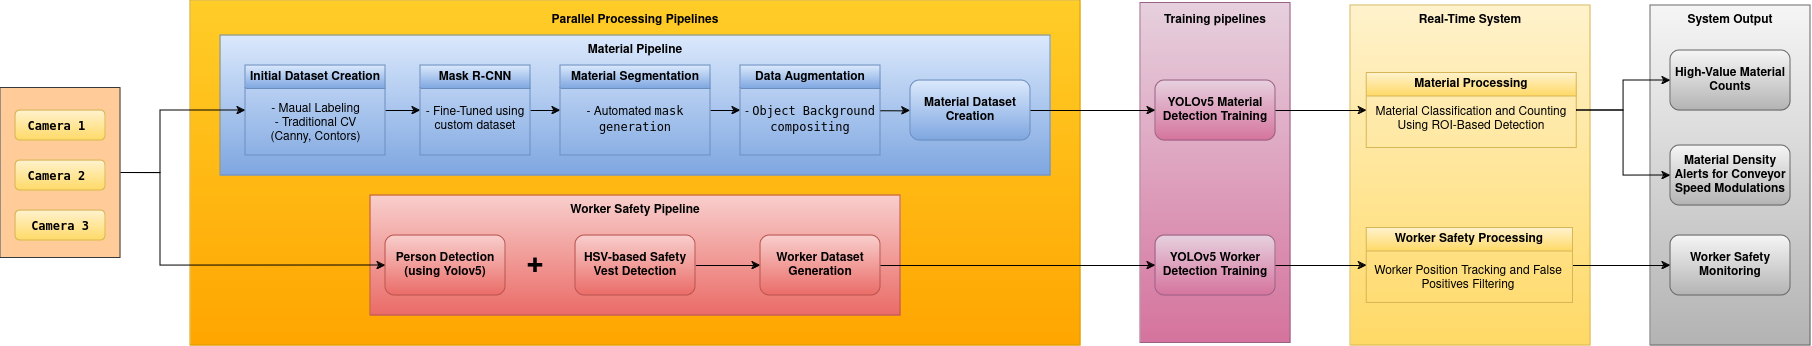

The diagram above was exported from draw.io. Its source (the exported page's mxGraphModel, read from the mxfile embedded in the PNG):
<mxGraphModel dx="2476" dy="1445" grid="1" gridSize="10" guides="1" tooltips="1" connect="1" arrows="1" fold="1" page="1" pageScale="1" pageWidth="850" pageHeight="1100" math="0" shadow="0">
  <root>
    <mxCell id="0" />
    <mxCell id="1" parent="0" />
    <mxCell id="4K3c4QT-hbHRRHxGFG9l-9" value="" style="rounded=0;whiteSpace=wrap;html=1;fillColor=#ffcd28;gradientColor=#ffa500;strokeColor=#d79b00;" vertex="1" parent="1">
      <mxGeometry x="300" y="75" width="890" height="345" as="geometry" />
    </mxCell>
    <mxCell id="4K3c4QT-hbHRRHxGFG9l-10" value="&lt;b&gt;Parallel Processing Pipelines &lt;/b&gt;" style="text;html=1;align=center;verticalAlign=middle;whiteSpace=wrap;rounded=0;" vertex="1" parent="1">
      <mxGeometry x="650" y="80" width="190" height="30" as="geometry" />
    </mxCell>
    <mxCell id="4K3c4QT-hbHRRHxGFG9l-11" value="" style="rounded=0;whiteSpace=wrap;html=1;fillColor=#dae8fc;gradientColor=#7ea6e0;strokeColor=#6c8ebf;" vertex="1" parent="1">
      <mxGeometry x="330" y="110" width="830" height="140" as="geometry" />
    </mxCell>
    <mxCell id="4K3c4QT-hbHRRHxGFG9l-12" value="&lt;b&gt; Material Pipeline&lt;/b&gt;" style="text;html=1;align=center;verticalAlign=middle;whiteSpace=wrap;rounded=0;" vertex="1" parent="1">
      <mxGeometry x="695" y="110" width="100" height="30" as="geometry" />
    </mxCell>
    <mxCell id="4K3c4QT-hbHRRHxGFG9l-73" style="edgeStyle=orthogonalEdgeStyle;rounded=0;orthogonalLoop=1;jettySize=auto;html=1;exitX=1;exitY=0.5;exitDx=0;exitDy=0;entryX=0;entryY=0.25;entryDx=0;entryDy=0;" edge="1" parent="1" source="4K3c4QT-hbHRRHxGFG9l-14" target="4K3c4QT-hbHRRHxGFG9l-17">
      <mxGeometry relative="1" as="geometry" />
    </mxCell>
    <mxCell id="4K3c4QT-hbHRRHxGFG9l-14" value="Initial Dataset Creation" style="swimlane;whiteSpace=wrap;html=1;fillColor=#dae8fc;gradientColor=#7ea6e0;strokeColor=#6c8ebf;" vertex="1" parent="1">
      <mxGeometry x="355" y="140" width="140" height="90" as="geometry" />
    </mxCell>
    <mxCell id="4K3c4QT-hbHRRHxGFG9l-15" value="&lt;div&gt;- Maual Labeling&lt;/div&gt;&lt;div&gt;- Traditional CV (Canny, Contors) &lt;br&gt;&lt;/div&gt;" style="text;html=1;align=center;verticalAlign=middle;whiteSpace=wrap;rounded=0;" vertex="1" parent="4K3c4QT-hbHRRHxGFG9l-14">
      <mxGeometry x="19.75" y="43.5" width="100.5" height="28" as="geometry" />
    </mxCell>
    <mxCell id="4K3c4QT-hbHRRHxGFG9l-76" style="edgeStyle=orthogonalEdgeStyle;rounded=0;orthogonalLoop=1;jettySize=auto;html=1;exitX=1;exitY=0.5;exitDx=0;exitDy=0;entryX=0;entryY=0.5;entryDx=0;entryDy=0;" edge="1" parent="1" source="4K3c4QT-hbHRRHxGFG9l-16" target="4K3c4QT-hbHRRHxGFG9l-18">
      <mxGeometry relative="1" as="geometry" />
    </mxCell>
    <mxCell id="4K3c4QT-hbHRRHxGFG9l-16" value="Mask R-CNN" style="swimlane;whiteSpace=wrap;html=1;fillColor=#dae8fc;gradientColor=#7ea6e0;strokeColor=#6c8ebf;" vertex="1" parent="1">
      <mxGeometry x="530" y="140" width="110" height="90" as="geometry" />
    </mxCell>
    <mxCell id="4K3c4QT-hbHRRHxGFG9l-17" value="- Fine-Tuned using custom dataset" style="text;html=1;align=center;verticalAlign=middle;whiteSpace=wrap;rounded=0;" vertex="1" parent="4K3c4QT-hbHRRHxGFG9l-16">
      <mxGeometry y="36.5" width="110" height="35" as="geometry" />
    </mxCell>
    <mxCell id="4K3c4QT-hbHRRHxGFG9l-77" style="edgeStyle=orthogonalEdgeStyle;rounded=0;orthogonalLoop=1;jettySize=auto;html=1;exitX=1;exitY=0.5;exitDx=0;exitDy=0;entryX=0;entryY=0.25;entryDx=0;entryDy=0;" edge="1" parent="1" source="4K3c4QT-hbHRRHxGFG9l-18" target="4K3c4QT-hbHRRHxGFG9l-21">
      <mxGeometry relative="1" as="geometry" />
    </mxCell>
    <mxCell id="4K3c4QT-hbHRRHxGFG9l-18" value="Material Segmentation" style="swimlane;whiteSpace=wrap;html=1;fillColor=#dae8fc;gradientColor=#7ea6e0;strokeColor=#6c8ebf;" vertex="1" parent="1">
      <mxGeometry x="670" y="140" width="150" height="90" as="geometry" />
    </mxCell>
    <mxCell id="4K3c4QT-hbHRRHxGFG9l-19" value="&lt;div&gt;- Automated &lt;code&gt;mask generation&lt;/code&gt;&lt;br&gt;&lt;/div&gt;" style="text;html=1;align=center;verticalAlign=middle;whiteSpace=wrap;rounded=0;" vertex="1" parent="4K3c4QT-hbHRRHxGFG9l-18">
      <mxGeometry x="10" y="36.5" width="130" height="35" as="geometry" />
    </mxCell>
    <mxCell id="4K3c4QT-hbHRRHxGFG9l-20" value="Data Augmentation" style="swimlane;whiteSpace=wrap;html=1;fillColor=#dae8fc;gradientColor=#7ea6e0;strokeColor=#6c8ebf;" vertex="1" parent="1">
      <mxGeometry x="850" y="140" width="140" height="90" as="geometry" />
    </mxCell>
    <mxCell id="4K3c4QT-hbHRRHxGFG9l-21" value="&lt;div&gt;- &lt;code&gt;Object Background compositing&lt;/code&gt;&lt;br&gt;&lt;/div&gt;" style="text;html=1;align=center;verticalAlign=middle;whiteSpace=wrap;rounded=0;" vertex="1" parent="4K3c4QT-hbHRRHxGFG9l-20">
      <mxGeometry y="36.5" width="140" height="35" as="geometry" />
    </mxCell>
    <mxCell id="4K3c4QT-hbHRRHxGFG9l-22" value="" style="rounded=0;whiteSpace=wrap;html=1;fillColor=#f8cecc;gradientColor=#ea6b66;strokeColor=#b85450;" vertex="1" parent="1">
      <mxGeometry x="480" y="270" width="530" height="120" as="geometry" />
    </mxCell>
    <mxCell id="4K3c4QT-hbHRRHxGFG9l-23" value="&lt;b&gt;Worker Safety Pipeline&lt;/b&gt;" style="text;html=1;align=center;verticalAlign=middle;whiteSpace=wrap;rounded=0;" vertex="1" parent="1">
      <mxGeometry x="675" y="270" width="140" height="30" as="geometry" />
    </mxCell>
    <mxCell id="4K3c4QT-hbHRRHxGFG9l-26" value="&lt;font style=&quot;font-size: 30px;&quot;&gt;&lt;b&gt;+&lt;/b&gt;&lt;/font&gt;" style="text;html=1;align=center;verticalAlign=middle;whiteSpace=wrap;rounded=0;" vertex="1" parent="1">
      <mxGeometry x="615" y="325" width="60" height="30" as="geometry" />
    </mxCell>
    <mxCell id="4K3c4QT-hbHRRHxGFG9l-27" value="&lt;b&gt;Person Detection (using Yolov5)&lt;/b&gt;" style="rounded=1;whiteSpace=wrap;html=1;fillColor=#f8cecc;gradientColor=#ea6b66;strokeColor=#b85450;" vertex="1" parent="1">
      <mxGeometry x="495" y="310" width="120" height="60" as="geometry" />
    </mxCell>
    <mxCell id="4K3c4QT-hbHRRHxGFG9l-79" style="edgeStyle=orthogonalEdgeStyle;rounded=0;orthogonalLoop=1;jettySize=auto;html=1;exitX=1;exitY=0.5;exitDx=0;exitDy=0;" edge="1" parent="1" source="4K3c4QT-hbHRRHxGFG9l-29" target="4K3c4QT-hbHRRHxGFG9l-30">
      <mxGeometry relative="1" as="geometry" />
    </mxCell>
    <mxCell id="4K3c4QT-hbHRRHxGFG9l-29" value="&lt;b&gt;HSV-based Safety Vest Detection &lt;/b&gt;" style="rounded=1;whiteSpace=wrap;html=1;fillColor=#f8cecc;gradientColor=#ea6b66;strokeColor=#b85450;" vertex="1" parent="1">
      <mxGeometry x="685" y="310" width="120" height="60" as="geometry" />
    </mxCell>
    <mxCell id="4K3c4QT-hbHRRHxGFG9l-30" value="&lt;b&gt;Worker Dataset Generation  &lt;/b&gt;" style="rounded=1;whiteSpace=wrap;html=1;fillColor=#f8cecc;gradientColor=#ea6b66;strokeColor=#b85450;" vertex="1" parent="1">
      <mxGeometry x="870" y="310" width="120" height="60" as="geometry" />
    </mxCell>
    <mxCell id="4K3c4QT-hbHRRHxGFG9l-31" value="&lt;b&gt;Material Dataset Creation &lt;br&gt;&lt;/b&gt;" style="rounded=1;whiteSpace=wrap;html=1;fillColor=#dae8fc;gradientColor=#7ea6e0;strokeColor=#6c8ebf;" vertex="1" parent="1">
      <mxGeometry x="1020" y="155" width="120" height="60" as="geometry" />
    </mxCell>
    <mxCell id="4K3c4QT-hbHRRHxGFG9l-32" value="" style="rounded=0;whiteSpace=wrap;html=1;fillColor=#e6d0de;gradientColor=#d5739d;strokeColor=#996185;" vertex="1" parent="1">
      <mxGeometry x="1250" y="77.5" width="150" height="340" as="geometry" />
    </mxCell>
    <mxCell id="4K3c4QT-hbHRRHxGFG9l-33" value="&lt;b&gt;YOLOv5 Material Detection Training &lt;/b&gt;" style="rounded=1;whiteSpace=wrap;html=1;fillColor=#e6d0de;gradientColor=#d5739d;strokeColor=#996185;" vertex="1" parent="1">
      <mxGeometry x="1265" y="155" width="120" height="60" as="geometry" />
    </mxCell>
    <mxCell id="4K3c4QT-hbHRRHxGFG9l-34" value="&lt;b&gt;YOLOv5 Worker Detection Training &lt;/b&gt;" style="rounded=1;whiteSpace=wrap;html=1;fillColor=#e6d0de;gradientColor=#d5739d;strokeColor=#996185;" vertex="1" parent="1">
      <mxGeometry x="1265" y="310" width="120" height="60" as="geometry" />
    </mxCell>
    <mxCell id="4K3c4QT-hbHRRHxGFG9l-45" value="" style="rounded=0;whiteSpace=wrap;html=1;fillColor=#fff2cc;gradientColor=#ffd966;strokeColor=#d6b656;" vertex="1" parent="1">
      <mxGeometry x="1460" y="80" width="240" height="340" as="geometry" />
    </mxCell>
    <mxCell id="4K3c4QT-hbHRRHxGFG9l-46" value="&lt;b&gt;Real-Time System&lt;/b&gt;" style="text;html=1;align=center;verticalAlign=middle;whiteSpace=wrap;rounded=0;" vertex="1" parent="1">
      <mxGeometry x="1520" y="80" width="120" height="30" as="geometry" />
    </mxCell>
    <mxCell id="4K3c4QT-hbHRRHxGFG9l-47" value="Material Processing" style="swimlane;whiteSpace=wrap;html=1;fillColor=#fff2cc;gradientColor=#ffd966;strokeColor=#d6b656;" vertex="1" parent="1">
      <mxGeometry x="1476.25" y="147.5" width="210" height="75" as="geometry" />
    </mxCell>
    <mxCell id="4K3c4QT-hbHRRHxGFG9l-48" value="Material Classification and Counting Using ROI-Based Detection" style="text;html=1;align=center;verticalAlign=middle;whiteSpace=wrap;rounded=0;" vertex="1" parent="4K3c4QT-hbHRRHxGFG9l-47">
      <mxGeometry x="-3.119999999999999" y="26.5" width="216.25" height="40" as="geometry" />
    </mxCell>
    <mxCell id="4K3c4QT-hbHRRHxGFG9l-49" value="Worker Safety Processing" style="swimlane;whiteSpace=wrap;html=1;fillColor=#fff2cc;gradientColor=#ffd966;strokeColor=#d6b656;" vertex="1" parent="1">
      <mxGeometry x="1476.25" y="302.5" width="206.25" height="75" as="geometry" />
    </mxCell>
    <mxCell id="4K3c4QT-hbHRRHxGFG9l-50" value="Worker Position Tracking and False Positives Filtering" style="text;html=1;align=center;verticalAlign=middle;whiteSpace=wrap;rounded=0;" vertex="1" parent="4K3c4QT-hbHRRHxGFG9l-49">
      <mxGeometry x="2.5" y="30" width="197.5" height="40" as="geometry" />
    </mxCell>
    <mxCell id="4K3c4QT-hbHRRHxGFG9l-72" style="edgeStyle=orthogonalEdgeStyle;rounded=0;orthogonalLoop=1;jettySize=auto;html=1;exitX=1;exitY=0.5;exitDx=0;exitDy=0;entryX=0;entryY=0.5;entryDx=0;entryDy=0;" edge="1" parent="1" source="4K3c4QT-hbHRRHxGFG9l-61" target="4K3c4QT-hbHRRHxGFG9l-27">
      <mxGeometry relative="1" as="geometry">
        <Array as="points">
          <mxPoint x="270" y="248" />
          <mxPoint x="270" y="340" />
        </Array>
      </mxGeometry>
    </mxCell>
    <mxCell id="4K3c4QT-hbHRRHxGFG9l-74" style="edgeStyle=orthogonalEdgeStyle;rounded=0;orthogonalLoop=1;jettySize=auto;html=1;exitX=1;exitY=0.5;exitDx=0;exitDy=0;entryX=0;entryY=0.5;entryDx=0;entryDy=0;" edge="1" parent="1" source="4K3c4QT-hbHRRHxGFG9l-61" target="4K3c4QT-hbHRRHxGFG9l-14">
      <mxGeometry relative="1" as="geometry">
        <Array as="points">
          <mxPoint x="270" y="248" />
          <mxPoint x="270" y="185" />
        </Array>
      </mxGeometry>
    </mxCell>
    <mxCell id="4K3c4QT-hbHRRHxGFG9l-61" value="" style="rounded=0;whiteSpace=wrap;html=1;fillColor=#ffcc99;strokeColor=#36393d;" vertex="1" parent="1">
      <mxGeometry x="110" y="162.5" width="120" height="170" as="geometry" />
    </mxCell>
    <mxCell id="4K3c4QT-hbHRRHxGFG9l-62" value="&lt;b&gt;&lt;span class=&quot;router-outlet-wrapper ng-tns-c1267595333-0&quot;&gt;&lt;pre&gt;&lt;code&gt;Camera &lt;span class=&quot;hljs-number&quot;&gt;1&lt;/span&gt; &lt;/code&gt;&lt;/pre&gt;&lt;/span&gt;&lt;/b&gt;" style="rounded=1;whiteSpace=wrap;html=1;fillColor=#fff2cc;gradientColor=#ffd966;strokeColor=#d6b656;" vertex="1" parent="1">
      <mxGeometry x="125" y="185" width="90" height="30" as="geometry" />
    </mxCell>
    <mxCell id="4K3c4QT-hbHRRHxGFG9l-63" value="&lt;span class=&quot;router-outlet-wrapper ng-tns-c1267595333-0&quot;&gt;&lt;pre&gt;&lt;b&gt;&lt;code&gt;Camera 2 &lt;/code&gt;&lt;/b&gt;&lt;/pre&gt;&lt;/span&gt;" style="rounded=1;whiteSpace=wrap;html=1;fillColor=#fff2cc;gradientColor=#ffd966;strokeColor=#d6b656;" vertex="1" parent="1">
      <mxGeometry x="125" y="235" width="90" height="30" as="geometry" />
    </mxCell>
    <mxCell id="4K3c4QT-hbHRRHxGFG9l-64" value="&lt;b&gt;&lt;span class=&quot;router-outlet-wrapper ng-tns-c1267595333-0&quot;&gt;&lt;pre&gt;&lt;code&gt;Camera 3&lt;/code&gt;&lt;/pre&gt;&lt;/span&gt;&lt;/b&gt;" style="rounded=1;whiteSpace=wrap;html=1;fillColor=#fff2cc;gradientColor=#ffd966;strokeColor=#d6b656;" vertex="1" parent="1">
      <mxGeometry x="125" y="285" width="90" height="30" as="geometry" />
    </mxCell>
    <mxCell id="4K3c4QT-hbHRRHxGFG9l-65" value="" style="rounded=0;whiteSpace=wrap;html=1;fillColor=#f5f5f5;strokeColor=#666666;gradientColor=#b3b3b3;" vertex="1" parent="1">
      <mxGeometry x="1760" y="80" width="160" height="340" as="geometry" />
    </mxCell>
    <mxCell id="4K3c4QT-hbHRRHxGFG9l-66" value="&lt;b&gt;System Output&lt;/b&gt;" style="text;html=1;align=center;verticalAlign=middle;whiteSpace=wrap;rounded=0;" vertex="1" parent="1">
      <mxGeometry x="1795" y="80" width="90" height="30" as="geometry" />
    </mxCell>
    <mxCell id="4K3c4QT-hbHRRHxGFG9l-67" value="&lt;b&gt;High-Value Material Counts&lt;/b&gt;" style="rounded=1;whiteSpace=wrap;html=1;fillColor=#f5f5f5;strokeColor=#666666;gradientColor=#b3b3b3;" vertex="1" parent="1">
      <mxGeometry x="1780" y="125" width="120" height="60" as="geometry" />
    </mxCell>
    <mxCell id="4K3c4QT-hbHRRHxGFG9l-68" value="&lt;b&gt;Material Density Alerts for Conveyor Speed Modulations &lt;/b&gt;" style="rounded=1;whiteSpace=wrap;html=1;fillColor=#f5f5f5;gradientColor=#b3b3b3;strokeColor=#666666;" vertex="1" parent="1">
      <mxGeometry x="1780" y="220" width="120" height="60" as="geometry" />
    </mxCell>
    <mxCell id="4K3c4QT-hbHRRHxGFG9l-69" value="&lt;b&gt;Worker Safety Monitoring&lt;/b&gt;" style="rounded=1;whiteSpace=wrap;html=1;fillColor=#f5f5f5;gradientColor=#b3b3b3;strokeColor=#666666;" vertex="1" parent="1">
      <mxGeometry x="1780" y="310" width="120" height="60" as="geometry" />
    </mxCell>
    <mxCell id="4K3c4QT-hbHRRHxGFG9l-78" style="edgeStyle=orthogonalEdgeStyle;rounded=0;orthogonalLoop=1;jettySize=auto;html=1;exitX=1;exitY=0.25;exitDx=0;exitDy=0;entryX=0;entryY=0.5;entryDx=0;entryDy=0;" edge="1" parent="1" source="4K3c4QT-hbHRRHxGFG9l-21" target="4K3c4QT-hbHRRHxGFG9l-31">
      <mxGeometry relative="1" as="geometry" />
    </mxCell>
    <mxCell id="4K3c4QT-hbHRRHxGFG9l-80" style="edgeStyle=orthogonalEdgeStyle;rounded=0;orthogonalLoop=1;jettySize=auto;html=1;exitX=1;exitY=0.5;exitDx=0;exitDy=0;" edge="1" parent="1" source="4K3c4QT-hbHRRHxGFG9l-30" target="4K3c4QT-hbHRRHxGFG9l-34">
      <mxGeometry relative="1" as="geometry" />
    </mxCell>
    <mxCell id="4K3c4QT-hbHRRHxGFG9l-81" style="edgeStyle=orthogonalEdgeStyle;rounded=0;orthogonalLoop=1;jettySize=auto;html=1;exitX=1;exitY=0.5;exitDx=0;exitDy=0;entryX=0;entryY=0.5;entryDx=0;entryDy=0;" edge="1" parent="1" source="4K3c4QT-hbHRRHxGFG9l-31" target="4K3c4QT-hbHRRHxGFG9l-33">
      <mxGeometry relative="1" as="geometry" />
    </mxCell>
    <mxCell id="4K3c4QT-hbHRRHxGFG9l-83" style="edgeStyle=orthogonalEdgeStyle;rounded=0;orthogonalLoop=1;jettySize=auto;html=1;exitX=1;exitY=0.5;exitDx=0;exitDy=0;entryX=0;entryY=0.5;entryDx=0;entryDy=0;" edge="1" parent="1" source="4K3c4QT-hbHRRHxGFG9l-34" target="4K3c4QT-hbHRRHxGFG9l-49">
      <mxGeometry relative="1" as="geometry" />
    </mxCell>
    <mxCell id="4K3c4QT-hbHRRHxGFG9l-85" style="edgeStyle=orthogonalEdgeStyle;rounded=0;orthogonalLoop=1;jettySize=auto;html=1;exitX=1;exitY=0.5;exitDx=0;exitDy=0;entryX=0;entryY=0.5;entryDx=0;entryDy=0;" edge="1" parent="1" source="4K3c4QT-hbHRRHxGFG9l-47" target="4K3c4QT-hbHRRHxGFG9l-67">
      <mxGeometry relative="1" as="geometry" />
    </mxCell>
    <mxCell id="4K3c4QT-hbHRRHxGFG9l-84" style="edgeStyle=orthogonalEdgeStyle;rounded=0;orthogonalLoop=1;jettySize=auto;html=1;exitX=1;exitY=0.5;exitDx=0;exitDy=0;entryX=0;entryY=0.5;entryDx=0;entryDy=0;" edge="1" parent="1" source="4K3c4QT-hbHRRHxGFG9l-47" target="4K3c4QT-hbHRRHxGFG9l-68">
      <mxGeometry relative="1" as="geometry" />
    </mxCell>
    <mxCell id="4K3c4QT-hbHRRHxGFG9l-87" style="edgeStyle=orthogonalEdgeStyle;rounded=0;orthogonalLoop=1;jettySize=auto;html=1;exitX=1;exitY=0.5;exitDx=0;exitDy=0;entryX=0;entryY=0.5;entryDx=0;entryDy=0;" edge="1" parent="1" source="4K3c4QT-hbHRRHxGFG9l-33" target="4K3c4QT-hbHRRHxGFG9l-47">
      <mxGeometry relative="1" as="geometry" />
    </mxCell>
    <mxCell id="4K3c4QT-hbHRRHxGFG9l-86" style="edgeStyle=orthogonalEdgeStyle;rounded=0;orthogonalLoop=1;jettySize=auto;html=1;exitX=1;exitY=0.5;exitDx=0;exitDy=0;" edge="1" parent="1" source="4K3c4QT-hbHRRHxGFG9l-49" target="4K3c4QT-hbHRRHxGFG9l-69">
      <mxGeometry relative="1" as="geometry" />
    </mxCell>
    <mxCell id="4K3c4QT-hbHRRHxGFG9l-88" value="&lt;b&gt;Training pipelines&lt;br&gt;&lt;/b&gt;" style="text;html=1;align=center;verticalAlign=middle;whiteSpace=wrap;rounded=0;" vertex="1" parent="1">
      <mxGeometry x="1270" y="80" width="110" height="30" as="geometry" />
    </mxCell>
  </root>
</mxGraphModel>